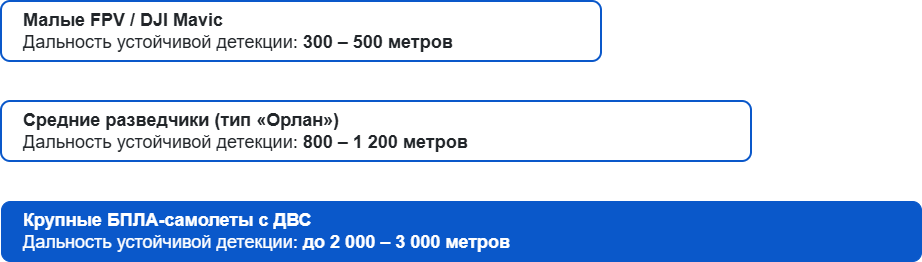

The diagram above was exported from draw.io. Its source (the exported page's mxGraphModel, read from the mxfile embedded in the PNG):
<mxGraphModel dx="856" dy="513" grid="1" gridSize="10" guides="1" tooltips="1" connect="1" arrows="1" fold="1" page="1" pageScale="1" pageWidth="827" pageHeight="1169" math="0" shadow="0">
  <root>
    <mxCell id="0" />
    <mxCell id="1" parent="0" />
    <mxCell id="lLEc4gxCW7boVLk2Zaqj-1" parent="1" style="rounded=1;whiteSpace=wrap;html=1;fillColor=#FFFFFF;fontColor=#212529;strokeColor=#0A58CA;strokeWidth=2;align=left;spacingLeft=20;fontSize=18;borderRadius=8;" value="&lt;b&gt;Малые FPV / DJI Mavic&lt;/b&gt;&lt;br&gt;Дальность устойчивой детекции: &lt;b&gt;300 – 500 метров&lt;/b&gt;" vertex="1">
      <mxGeometry height="60" width="600" x="120" y="140" as="geometry" />
    </mxCell>
    <mxCell id="lLEc4gxCW7boVLk2Zaqj-2" parent="1" style="rounded=1;whiteSpace=wrap;html=1;fillColor=#FFFFFF;fontColor=#212529;strokeColor=#0A58CA;strokeWidth=2;align=left;spacingLeft=20;fontSize=18;borderRadius=8;" value="&lt;b&gt;Средние разведчики (тип «Орлан»)&lt;/b&gt;&lt;br&gt;Дальность устойчивой детекции: &lt;b&gt;800 – 1 200 метров&lt;/b&gt;" vertex="1">
      <mxGeometry height="60" width="750" x="120" y="240" as="geometry" />
    </mxCell>
    <mxCell id="lLEc4gxCW7boVLk2Zaqj-3" parent="1" style="rounded=1;whiteSpace=wrap;html=1;fillColor=#0A58CA;fontColor=#FFFFFF;strokeColor=#0A58CA;strokeWidth=1;align=left;spacingLeft=20;fontSize=18;borderRadius=8;" value="&lt;b&gt;Крупные БПЛА-самолеты с ДВС&lt;/b&gt;&lt;br&gt;Дальность устойчивой детекции: &lt;b&gt;до 2 000 – 3 000 метров&lt;/b&gt;" vertex="1">
      <mxGeometry height="60" width="920" x="120" y="340" as="geometry" />
    </mxCell>
  </root>
</mxGraphModel>